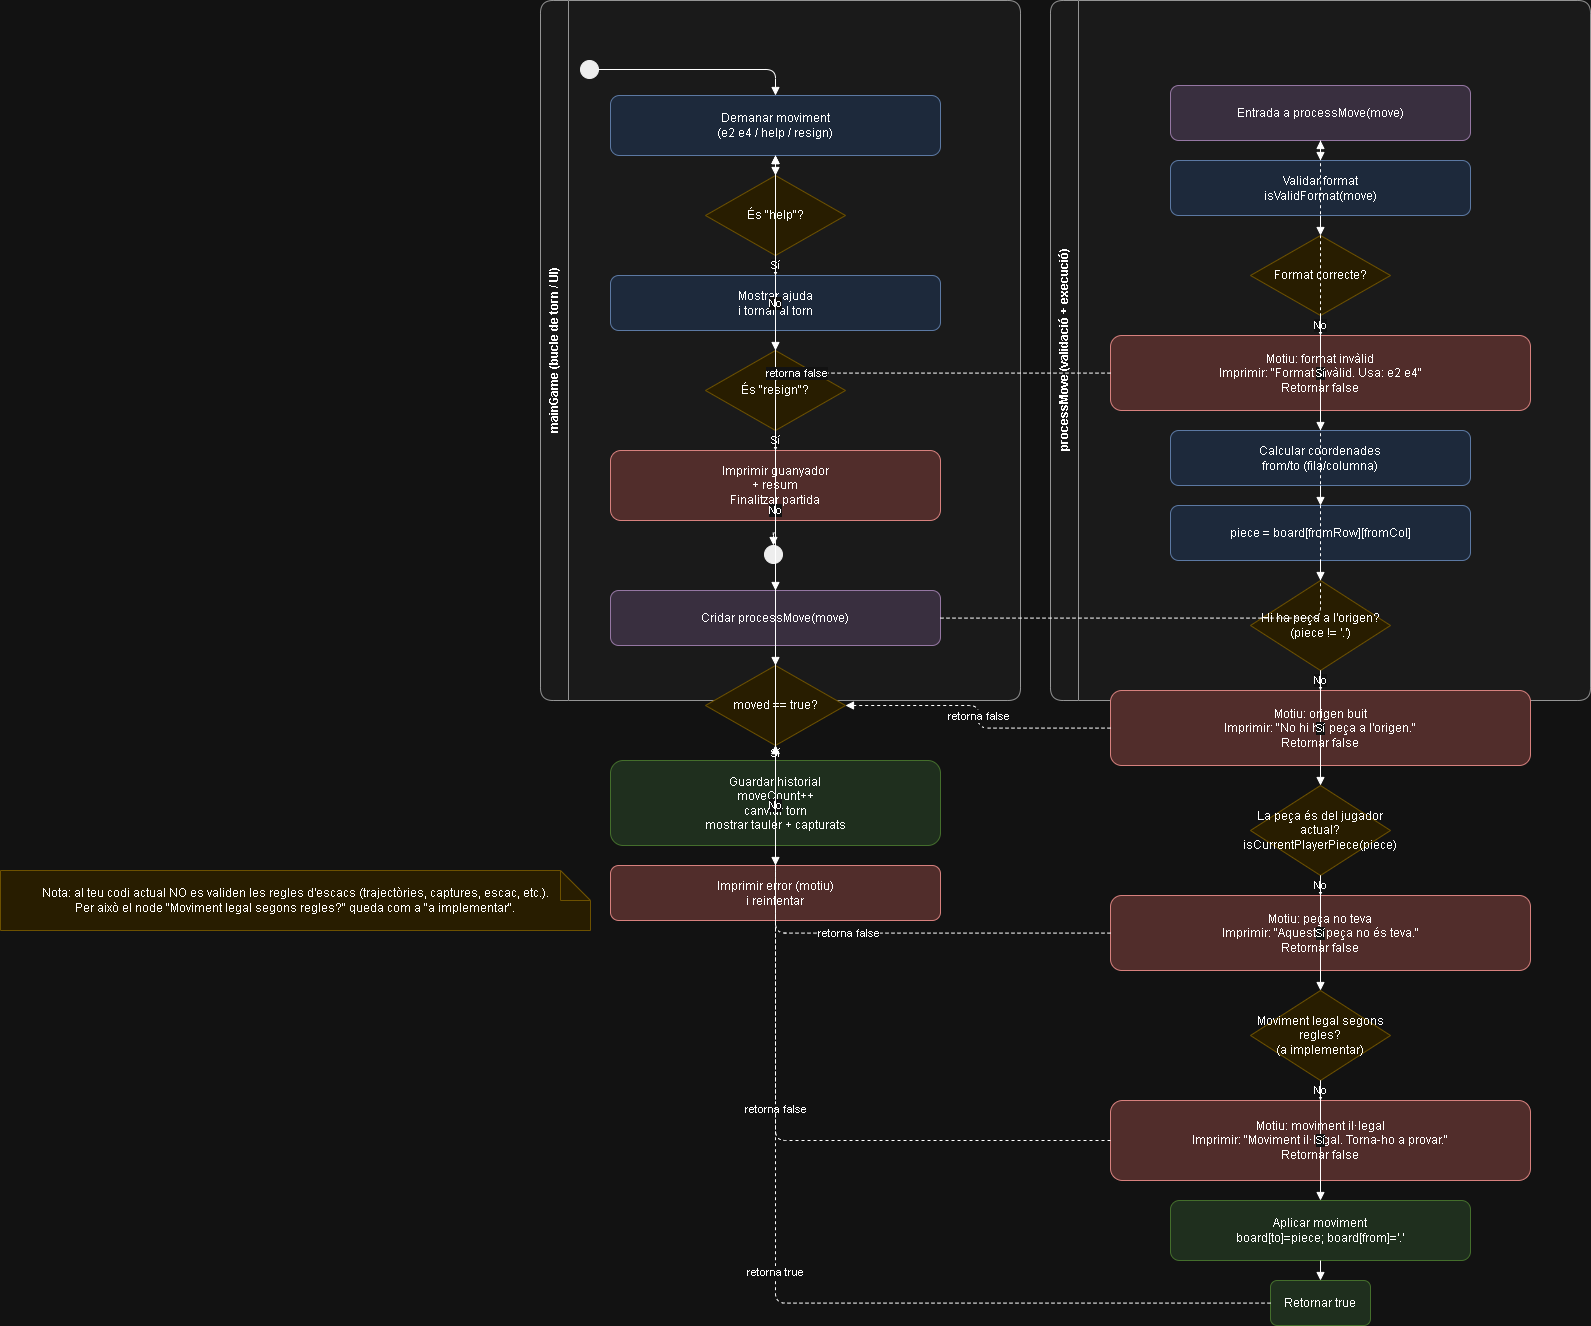

The diagram above was exported from draw.io. Its source (the exported page's mxGraphModel, read from the mxfile embedded in the PNG):
<mxGraphModel dx="2884" dy="1216" grid="1" gridSize="10" guides="1" tooltips="1" connect="1" arrows="1" fold="1" page="0" pageScale="1" pageWidth="1169" pageHeight="827" background="#FFFFFF" math="0" shadow="0">
  <root>
    <mxCell id="0" />
    <mxCell id="1" parent="0" />
    <mxCell id="lane_main" parent="1" style="swimlane;html=1;rounded=1;childLayout=stackLayout;horizontal=0;startSize=28;fillColor=#f5f5f5;strokeColor=#666666;swimlaneFillColor=#f5f5f5;" value="mainGame (bucle de torn / UI)" vertex="1">
      <mxGeometry height="700" width="480" x="60" y="90" as="geometry" />
    </mxCell>
    <mxCell id="m_start" parent="lane_main" style="ellipse;html=1;aspect=fixed;fillColor=#000000;strokeColor=#000000;" value="" vertex="1">
      <mxGeometry height="18" width="18" x="40" y="60" as="geometry" />
    </mxCell>
    <mxCell id="m_ask" parent="lane_main" style="rounded=1;whiteSpace=wrap;html=1;fillColor=#dae8fc;strokeColor=#6c8ebf;" value="Demanar moviment&#10;(e2 e4 / help / resign)" vertex="1">
      <mxGeometry height="60" width="330" x="70" y="95" as="geometry" />
    </mxCell>
    <mxCell id="m_help" parent="lane_main" style="rhombus;whiteSpace=wrap;html=1;fillColor=#fff2cc;strokeColor=#d6b656;" value="És &quot;help&quot;?" vertex="1">
      <mxGeometry height="80" width="140" x="165" y="175" as="geometry" />
    </mxCell>
    <mxCell id="m_showhelp" parent="lane_main" style="rounded=1;whiteSpace=wrap;html=1;fillColor=#dae8fc;strokeColor=#6c8ebf;" value="Mostrar ajuda&#10;i tornar al torn" vertex="1">
      <mxGeometry height="55" width="330" x="70" y="275" as="geometry" />
    </mxCell>
    <mxCell id="m_resign" parent="lane_main" style="rhombus;whiteSpace=wrap;html=1;fillColor=#fff2cc;strokeColor=#d6b656;" value="És &quot;resign&quot;?" vertex="1">
      <mxGeometry height="80" width="140" x="165" y="350" as="geometry" />
    </mxCell>
    <mxCell id="m_endgame" parent="lane_main" style="rounded=1;whiteSpace=wrap;html=1;fillColor=#f8cecc;strokeColor=#b85450;" value="Imprimir guanyador&#10;+ resum&#10;Finalitzar partida" vertex="1">
      <mxGeometry height="70" width="330" x="70" y="450" as="geometry" />
    </mxCell>
    <mxCell id="m_end" parent="lane_main" style="ellipse;html=1;aspect=fixed;fillColor=#000000;strokeColor=#000000;" value="" vertex="1">
      <mxGeometry height="18" width="18" x="224" y="545" as="geometry" />
    </mxCell>
    <mxCell id="m_call" parent="lane_main" style="rounded=1;whiteSpace=wrap;html=1;fillColor=#e1d5e7;strokeColor=#9673a6;" value="Cridar processMove(move)" vertex="1">
      <mxGeometry height="55" width="330" x="70" y="590" as="geometry" />
    </mxCell>
    <mxCell id="m_moved" parent="lane_main" style="rhombus;whiteSpace=wrap;html=1;fillColor=#fff2cc;strokeColor=#d6b656;" value="moved == true?" vertex="1">
      <mxGeometry height="80" width="140" x="165" y="665" as="geometry" />
    </mxCell>
    <mxCell id="m_ok" parent="lane_main" style="rounded=1;whiteSpace=wrap;html=1;fillColor=#d5e8d4;strokeColor=#82b366;" value="Guardar historial&#10;moveCount++&#10;canviar torn&#10;mostrar tauler + capturats" vertex="1">
      <mxGeometry height="85" width="330" x="70" y="760" as="geometry" />
    </mxCell>
    <mxCell id="m_err" parent="lane_main" style="rounded=1;whiteSpace=wrap;html=1;fillColor=#f8cecc;strokeColor=#b85450;" value="Imprimir error (motiu)&#10;i reintentar" vertex="1">
      <mxGeometry height="55" width="330" x="70" y="865" as="geometry" />
    </mxCell>
    <mxCell id="e_m1" edge="1" parent="lane_main" source="m_start" style="edgeStyle=orthogonalEdgeStyle;html=1;endArrow=block;endFill=1;" target="m_ask">
      <mxGeometry relative="1" as="geometry" />
    </mxCell>
    <mxCell id="e_m2" edge="1" parent="lane_main" source="m_ask" style="edgeStyle=orthogonalEdgeStyle;html=1;endArrow=block;endFill=1;" target="m_help">
      <mxGeometry relative="1" as="geometry" />
    </mxCell>
    <mxCell id="e_m3" edge="1" parent="lane_main" source="m_help" style="edgeStyle=orthogonalEdgeStyle;html=1;endArrow=block;endFill=1;" target="m_showhelp" value="Sí">
      <mxGeometry relative="1" as="geometry" />
    </mxCell>
    <mxCell id="e_m4" edge="1" parent="lane_main" source="m_help" style="edgeStyle=orthogonalEdgeStyle;html=1;endArrow=block;endFill=1;" target="m_resign" value="No">
      <mxGeometry relative="1" as="geometry" />
    </mxCell>
    <mxCell id="e_m5" edge="1" parent="lane_main" source="m_showhelp" style="edgeStyle=orthogonalEdgeStyle;html=1;endArrow=block;endFill=1;" target="m_ask">
      <mxGeometry relative="1" as="geometry" />
    </mxCell>
    <mxCell id="e_m6" edge="1" parent="lane_main" source="m_resign" style="edgeStyle=orthogonalEdgeStyle;html=1;endArrow=block;endFill=1;" target="m_endgame" value="Sí">
      <mxGeometry relative="1" as="geometry" />
    </mxCell>
    <mxCell id="e_m7" edge="1" parent="lane_main" source="m_endgame" style="edgeStyle=orthogonalEdgeStyle;html=1;endArrow=block;endFill=1;" target="m_end">
      <mxGeometry relative="1" as="geometry" />
    </mxCell>
    <mxCell id="e_m8" edge="1" parent="lane_main" source="m_resign" style="edgeStyle=orthogonalEdgeStyle;html=1;endArrow=block;endFill=1;" target="m_call" value="No">
      <mxGeometry relative="1" as="geometry" />
    </mxCell>
    <mxCell id="e_m9" edge="1" parent="lane_main" source="m_moved" style="edgeStyle=orthogonalEdgeStyle;html=1;endArrow=block;endFill=1;" target="m_ok" value="Sí">
      <mxGeometry relative="1" as="geometry" />
    </mxCell>
    <mxCell id="e_m10" edge="1" parent="lane_main" source="m_moved" style="edgeStyle=orthogonalEdgeStyle;html=1;endArrow=block;endFill=1;" target="m_err" value="No">
      <mxGeometry relative="1" as="geometry" />
    </mxCell>
    <mxCell id="e_m11" edge="1" parent="lane_main" source="m_ok" style="edgeStyle=orthogonalEdgeStyle;html=1;endArrow=block;endFill=1;" target="m_ask">
      <mxGeometry relative="1" as="geometry" />
    </mxCell>
    <mxCell id="e_m12" edge="1" parent="lane_main" source="m_err" style="edgeStyle=orthogonalEdgeStyle;html=1;endArrow=block;endFill=1;" target="m_ask">
      <mxGeometry relative="1" as="geometry" />
    </mxCell>
    <mxCell id="lane_proc" parent="1" style="swimlane;html=1;rounded=1;childLayout=stackLayout;horizontal=0;startSize=28;fillColor=#f5f5f5;strokeColor=#666666;swimlaneFillColor=#f5f5f5;" value="processMove (validació + execució)" vertex="1">
      <mxGeometry height="700" width="540" x="570" y="90" as="geometry" />
    </mxCell>
    <mxCell id="p_entry" parent="lane_proc" style="rounded=1;whiteSpace=wrap;html=1;fillColor=#e1d5e7;strokeColor=#9673a6;" value="Entrada a processMove(move)" vertex="1">
      <mxGeometry height="55" width="300" x="120" y="85" as="geometry" />
    </mxCell>
    <mxCell id="p_fmt" parent="lane_proc" style="rounded=1;whiteSpace=wrap;html=1;fillColor=#dae8fc;strokeColor=#6c8ebf;" value="Validar format&#10;isValidFormat(move)" vertex="1">
      <mxGeometry height="55" width="300" x="120" y="160" as="geometry" />
    </mxCell>
    <mxCell id="p_d_fmt" parent="lane_proc" style="rhombus;whiteSpace=wrap;html=1;fillColor=#fff2cc;strokeColor=#d6b656;" value="Format correcte?" vertex="1">
      <mxGeometry height="80" width="140" x="200" y="235" as="geometry" />
    </mxCell>
    <mxCell id="p_bad_fmt" parent="lane_proc" style="rounded=1;whiteSpace=wrap;html=1;fillColor=#f8cecc;strokeColor=#b85450;" value="Motiu: format invàlid&#10;Imprimir: &quot;Format invàlid. Usa: e2 e4&quot;&#10;Retornar false" vertex="1">
      <mxGeometry height="75" width="420" x="60" y="335" as="geometry" />
    </mxCell>
    <mxCell id="p_coords" parent="lane_proc" style="rounded=1;whiteSpace=wrap;html=1;fillColor=#dae8fc;strokeColor=#6c8ebf;" value="Calcular coordenades&#10;from/to (fila/columna)" vertex="1">
      <mxGeometry height="55" width="300" x="120" y="430" as="geometry" />
    </mxCell>
    <mxCell id="p_piece" parent="lane_proc" style="rounded=1;whiteSpace=wrap;html=1;fillColor=#dae8fc;strokeColor=#6c8ebf;" value="piece = board[fromRow][fromCol]" vertex="1">
      <mxGeometry height="55" width="300" x="120" y="505" as="geometry" />
    </mxCell>
    <mxCell id="p_d_empty" parent="lane_proc" style="rhombus;whiteSpace=wrap;html=1;fillColor=#fff2cc;strokeColor=#d6b656;" value="Hi ha peça a l'origen?&#10;(piece != '.')" vertex="1">
      <mxGeometry height="90" width="140" x="200" y="580" as="geometry" />
    </mxCell>
    <mxCell id="p_bad_empty" parent="lane_proc" style="rounded=1;whiteSpace=wrap;html=1;fillColor=#f8cecc;strokeColor=#b85450;" value="Motiu: origen buit&#10;Imprimir: &quot;No hi ha peça a l'origen.&quot;&#10;Retornar false" vertex="1">
      <mxGeometry height="75" width="420" x="60" y="690" as="geometry" />
    </mxCell>
    <mxCell id="p_owner" parent="lane_proc" style="rhombus;whiteSpace=wrap;html=1;fillColor=#fff2cc;strokeColor=#d6b656;" value="La peça és del jugador actual?&#10;isCurrentPlayerPiece(piece)" vertex="1">
      <mxGeometry height="90" width="140" x="200" y="785" as="geometry" />
    </mxCell>
    <mxCell id="p_bad_owner" parent="lane_proc" style="rounded=1;whiteSpace=wrap;html=1;fillColor=#f8cecc;strokeColor=#b85450;" value="Motiu: peça no teva&#10;Imprimir: &quot;Aquesta peça no és teva.&quot;&#10;Retornar false" vertex="1">
      <mxGeometry height="75" width="420" x="60" y="895" as="geometry" />
    </mxCell>
    <mxCell id="p_d_legal" parent="lane_proc" style="rhombus;whiteSpace=wrap;html=1;fillColor=#fff2cc;strokeColor=#d6b656;" value="Moviment legal segons regles?&#10;(a implementar)" vertex="1">
      <mxGeometry height="90" width="140" x="200" y="990" as="geometry" />
    </mxCell>
    <mxCell id="p_bad_legal" parent="lane_proc" style="rounded=1;whiteSpace=wrap;html=1;fillColor=#f8cecc;strokeColor=#b85450;" value="Motiu: moviment il·legal&#10;Imprimir: &quot;Moviment il·legal. Torna-ho a provar.&quot;&#10;Retornar false" vertex="1">
      <mxGeometry height="80" width="420" x="60" y="1100" as="geometry" />
    </mxCell>
    <mxCell id="p_apply" parent="lane_proc" style="rounded=1;whiteSpace=wrap;html=1;fillColor=#d5e8d4;strokeColor=#82b366;" value="Aplicar moviment&#10;board[to]=piece; board[from]='.'" vertex="1">
      <mxGeometry height="60" width="300" x="120" y="1200" as="geometry" />
    </mxCell>
    <mxCell id="p_true" parent="lane_proc" style="rounded=1;whiteSpace=wrap;html=1;fillColor=#d5e8d4;strokeColor=#82b366;" value="Retornar true" vertex="1">
      <mxGeometry height="45" width="100" x="220" y="1280" as="geometry" />
    </mxCell>
    <mxCell id="e_p1" edge="1" parent="lane_proc" source="p_entry" style="edgeStyle=orthogonalEdgeStyle;html=1;endArrow=block;endFill=1;" target="p_fmt">
      <mxGeometry relative="1" as="geometry" />
    </mxCell>
    <mxCell id="e_p2" edge="1" parent="lane_proc" source="p_fmt" style="edgeStyle=orthogonalEdgeStyle;html=1;endArrow=block;endFill=1;" target="p_d_fmt">
      <mxGeometry relative="1" as="geometry" />
    </mxCell>
    <mxCell id="e_p3" edge="1" parent="lane_proc" source="p_d_fmt" style="edgeStyle=orthogonalEdgeStyle;html=1;endArrow=block;endFill=1;" target="p_bad_fmt" value="No">
      <mxGeometry relative="1" as="geometry" />
    </mxCell>
    <mxCell id="e_p4" edge="1" parent="lane_proc" source="p_d_fmt" style="edgeStyle=orthogonalEdgeStyle;html=1;endArrow=block;endFill=1;" target="p_coords" value="Sí">
      <mxGeometry relative="1" as="geometry" />
    </mxCell>
    <mxCell id="e_p5" edge="1" parent="lane_proc" source="p_coords" style="edgeStyle=orthogonalEdgeStyle;html=1;endArrow=block;endFill=1;" target="p_piece">
      <mxGeometry relative="1" as="geometry" />
    </mxCell>
    <mxCell id="e_p6" edge="1" parent="lane_proc" source="p_piece" style="edgeStyle=orthogonalEdgeStyle;html=1;endArrow=block;endFill=1;" target="p_d_empty">
      <mxGeometry relative="1" as="geometry" />
    </mxCell>
    <mxCell id="e_p7" edge="1" parent="lane_proc" source="p_d_empty" style="edgeStyle=orthogonalEdgeStyle;html=1;endArrow=block;endFill=1;" target="p_bad_empty" value="No">
      <mxGeometry relative="1" as="geometry" />
    </mxCell>
    <mxCell id="e_p8" edge="1" parent="lane_proc" source="p_d_empty" style="edgeStyle=orthogonalEdgeStyle;html=1;endArrow=block;endFill=1;" target="p_owner" value="Sí">
      <mxGeometry relative="1" as="geometry" />
    </mxCell>
    <mxCell id="e_p9" edge="1" parent="lane_proc" source="p_owner" style="edgeStyle=orthogonalEdgeStyle;html=1;endArrow=block;endFill=1;" target="p_bad_owner" value="No">
      <mxGeometry relative="1" as="geometry" />
    </mxCell>
    <mxCell id="e_p10" edge="1" parent="lane_proc" source="p_owner" style="edgeStyle=orthogonalEdgeStyle;html=1;endArrow=block;endFill=1;" target="p_d_legal" value="Sí">
      <mxGeometry relative="1" as="geometry" />
    </mxCell>
    <mxCell id="e_p11" edge="1" parent="lane_proc" source="p_d_legal" style="edgeStyle=orthogonalEdgeStyle;html=1;endArrow=block;endFill=1;" target="p_bad_legal" value="No">
      <mxGeometry relative="1" as="geometry" />
    </mxCell>
    <mxCell id="e_p12" edge="1" parent="lane_proc" source="p_d_legal" style="edgeStyle=orthogonalEdgeStyle;html=1;endArrow=block;endFill=1;" target="p_apply" value="Sí">
      <mxGeometry relative="1" as="geometry" />
    </mxCell>
    <mxCell id="e_p13" edge="1" parent="lane_proc" source="p_apply" style="edgeStyle=orthogonalEdgeStyle;html=1;endArrow=block;endFill=1;" target="p_true">
      <mxGeometry relative="1" as="geometry" />
    </mxCell>
    <mxCell id="e_cross1" edge="1" parent="1" source="m_call" style="edgeStyle=orthogonalEdgeStyle;html=1;endArrow=block;endFill=1;dashed=1;" target="p_entry" value="">
      <mxGeometry relative="1" as="geometry" />
    </mxCell>
    <mxCell id="e_ret_false1" edge="1" parent="1" source="p_bad_fmt" style="edgeStyle=orthogonalEdgeStyle;html=1;endArrow=block;endFill=1;dashed=1;" target="m_moved" value="retorna false">
      <mxGeometry relative="1" as="geometry" />
    </mxCell>
    <mxCell id="e_ret_false2" edge="1" parent="1" source="p_bad_empty" style="edgeStyle=orthogonalEdgeStyle;html=1;endArrow=block;endFill=1;dashed=1;" target="m_moved" value="retorna false">
      <mxGeometry relative="1" as="geometry" />
    </mxCell>
    <mxCell id="e_ret_false3" edge="1" parent="1" source="p_bad_owner" style="edgeStyle=orthogonalEdgeStyle;html=1;endArrow=block;endFill=1;dashed=1;" target="m_moved" value="retorna false">
      <mxGeometry relative="1" as="geometry" />
    </mxCell>
    <mxCell id="e_ret_false4" edge="1" parent="1" source="p_bad_legal" style="edgeStyle=orthogonalEdgeStyle;html=1;endArrow=block;endFill=1;dashed=1;" target="m_moved" value="retorna false">
      <mxGeometry relative="1" as="geometry" />
    </mxCell>
    <mxCell id="e_ret_true" edge="1" parent="1" source="p_true" style="edgeStyle=orthogonalEdgeStyle;html=1;endArrow=block;endFill=1;dashed=1;" target="m_moved" value="retorna true">
      <mxGeometry relative="1" as="geometry" />
    </mxCell>
    <mxCell id="note" parent="1" style="shape=note;whiteSpace=wrap;html=1;fillColor=#fff2cc;strokeColor=#d6b656;" value="Nota: al teu codi actual NO es validen les regles d'escacs (trajectòries, captures, escac, etc.).&#10;Per això el node &quot;Moviment legal segons regles?&quot; queda com a &quot;a implementar&quot;." vertex="1">
      <mxGeometry height="60" width="590" x="-480" y="960" as="geometry" />
    </mxCell>
  </root>
</mxGraphModel>